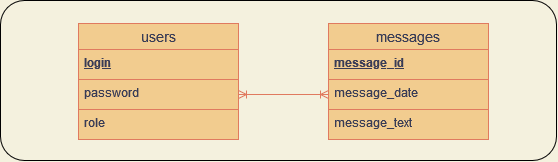

The diagram above was exported from draw.io. Its source (the exported page's mxGraphModel, read from the mxfile embedded in the PNG):
<mxGraphModel dx="2370" dy="1317" grid="0" gridSize="10" guides="1" tooltips="1" connect="1" arrows="1" fold="1" page="0" pageScale="1" pageWidth="850" pageHeight="1100" background="#F4F1DE" math="0" shadow="0" extFonts="Permanent Marker^https://fonts.googleapis.com/css?family=Permanent+Marker">
  <root>
    <mxCell id="0" />
    <mxCell id="1" parent="0" />
    <mxCell id="jMZlXidVhU3r8IKOesLe-16" value="users" style="swimlane;fontStyle=0;childLayout=stackLayout;horizontal=1;startSize=26;horizontalStack=0;resizeParent=1;resizeParentMax=0;resizeLast=0;collapsible=1;marginBottom=0;align=center;fontSize=14;fillColor=#F2CC8F;strokeColor=#E07A5F;fontColor=#393C56;" vertex="1" parent="1">
      <mxGeometry x="225" y="48" width="160" height="116" as="geometry" />
    </mxCell>
    <mxCell id="jMZlXidVhU3r8IKOesLe-17" value="login" style="text;spacingLeft=4;spacingRight=4;overflow=hidden;rotatable=0;points=[[0,0.5],[1,0.5]];portConstraint=eastwest;fontSize=12;fontStyle=5;fillColor=#F2CC8F;strokeColor=#E07A5F;fontColor=#393C56;" vertex="1" parent="jMZlXidVhU3r8IKOesLe-16">
      <mxGeometry y="26" width="160" height="30" as="geometry" />
    </mxCell>
    <mxCell id="jMZlXidVhU3r8IKOesLe-18" value="password" style="text;spacingLeft=4;spacingRight=4;overflow=hidden;rotatable=0;points=[[0,0.5],[1,0.5]];portConstraint=eastwest;fontSize=12;fillColor=#F2CC8F;strokeColor=#E07A5F;fontColor=#393C56;" vertex="1" parent="jMZlXidVhU3r8IKOesLe-16">
      <mxGeometry y="56" width="160" height="30" as="geometry" />
    </mxCell>
    <mxCell id="jMZlXidVhU3r8IKOesLe-19" value="role" style="text;spacingLeft=4;spacingRight=4;overflow=hidden;rotatable=0;points=[[0,0.5],[1,0.5]];portConstraint=eastwest;fontSize=12;fillColor=#F2CC8F;strokeColor=#E07A5F;fontColor=#393C56;" vertex="1" parent="jMZlXidVhU3r8IKOesLe-16">
      <mxGeometry y="86" width="160" height="30" as="geometry" />
    </mxCell>
    <mxCell id="jMZlXidVhU3r8IKOesLe-20" value="messages" style="swimlane;fontStyle=0;childLayout=stackLayout;horizontal=1;startSize=26;horizontalStack=0;resizeParent=1;resizeParentMax=0;resizeLast=0;collapsible=1;marginBottom=0;align=center;fontSize=14;fillColor=#F2CC8F;strokeColor=#E07A5F;fontColor=#393C56;" vertex="1" parent="1">
      <mxGeometry x="475" y="48" width="160" height="116" as="geometry" />
    </mxCell>
    <mxCell id="jMZlXidVhU3r8IKOesLe-21" value="message_id" style="text;spacingLeft=4;spacingRight=4;overflow=hidden;rotatable=0;points=[[0,0.5],[1,0.5]];portConstraint=eastwest;fontSize=12;fontStyle=5;fillColor=#F2CC8F;strokeColor=#E07A5F;fontColor=#393C56;" vertex="1" parent="jMZlXidVhU3r8IKOesLe-20">
      <mxGeometry y="26" width="160" height="30" as="geometry" />
    </mxCell>
    <mxCell id="jMZlXidVhU3r8IKOesLe-22" value="message_date" style="text;spacingLeft=4;spacingRight=4;overflow=hidden;rotatable=0;points=[[0,0.5],[1,0.5]];portConstraint=eastwest;fontSize=12;fillColor=#F2CC8F;strokeColor=#E07A5F;fontColor=#393C56;" vertex="1" parent="jMZlXidVhU3r8IKOesLe-20">
      <mxGeometry y="56" width="160" height="30" as="geometry" />
    </mxCell>
    <mxCell id="jMZlXidVhU3r8IKOesLe-23" value="message_text" style="text;spacingLeft=4;spacingRight=4;overflow=hidden;rotatable=0;points=[[0,0.5],[1,0.5]];portConstraint=eastwest;fontSize=12;fillColor=#F2CC8F;strokeColor=#E07A5F;fontColor=#393C56;" vertex="1" parent="jMZlXidVhU3r8IKOesLe-20">
      <mxGeometry y="86" width="160" height="30" as="geometry" />
    </mxCell>
    <mxCell id="jMZlXidVhU3r8IKOesLe-24" value="" style="edgeStyle=entityRelationEdgeStyle;fontSize=12;html=1;endArrow=ERoneToMany;startArrow=ERoneToMany;rounded=0;entryX=0;entryY=0.5;entryDx=0;entryDy=0;exitX=1;exitY=0.5;exitDx=0;exitDy=0;fillColor=#F2CC8F;strokeColor=#E07A5F;labelBackgroundColor=#F4F1DE;fontColor=#393C56;" edge="1" parent="1" source="jMZlXidVhU3r8IKOesLe-18" target="jMZlXidVhU3r8IKOesLe-22">
      <mxGeometry width="100" height="100" relative="1" as="geometry">
        <mxPoint x="435" y="-42" as="sourcePoint" />
        <mxPoint x="515" y="-42" as="targetPoint" />
      </mxGeometry>
    </mxCell>
    <mxCell id="jMZlXidVhU3r8IKOesLe-25" value="" style="rounded=1;whiteSpace=wrap;html=1;sketch=0;fillColor=none;" vertex="1" parent="1">
      <mxGeometry x="147" y="25" width="556" height="160" as="geometry" />
    </mxCell>
  </root>
</mxGraphModel>